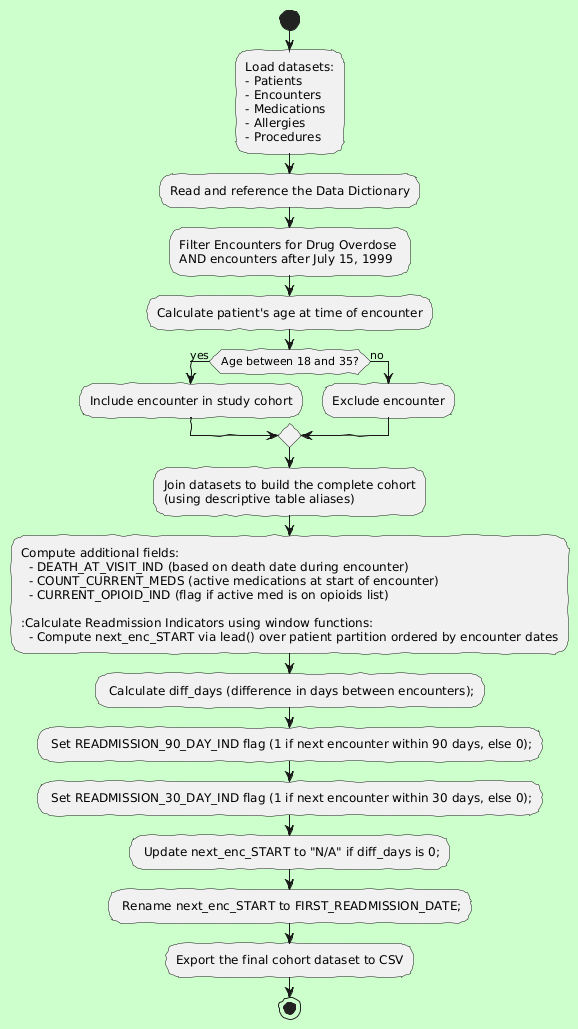

The diagram above was rendered by PlantUML. Its source (embedded in the PNG):
@startuml
skinparam backgroundColor #ccffcc
skinparam handwritten true

start

:Load datasets: 
- Patients
- Encounters
- Medications
- Allergies
- Procedures;

:Read and reference the Data Dictionary;

:Filter Encounters for Drug Overdose \nAND encounters after July 15, 1999;
:Calculate patient's age at time of encounter;
if (Age between 18 and 35?) then (yes)
  :Include encounter in study cohort;
else (no)
  :Exclude encounter;
endif

:Join datasets to build the complete cohort\n(using descriptive table aliases);
:Compute additional fields:
  - DEATH_AT_VISIT_IND (based on death date during encounter)
  - COUNT_CURRENT_MEDS (active medications at start of encounter)
  - CURRENT_OPIOID_IND (flag if active med is on opioids list)
  
:Calculate Readmission Indicators using window functions:
  - Compute next_enc_START via lead() over patient partition ordered by encounter dates;
  - Calculate diff_days (difference in days between encounters);
  - Set READMISSION_90_DAY_IND flag (1 if next encounter within 90 days, else 0);
  - Set READMISSION_30_DAY_IND flag (1 if next encounter within 30 days, else 0);
  - Update next_enc_START to "N/A" if diff_days is 0;
  - Rename next_enc_START to FIRST_READMISSION_DATE;

:Export the final cohort dataset to CSV;

stop
@enduml